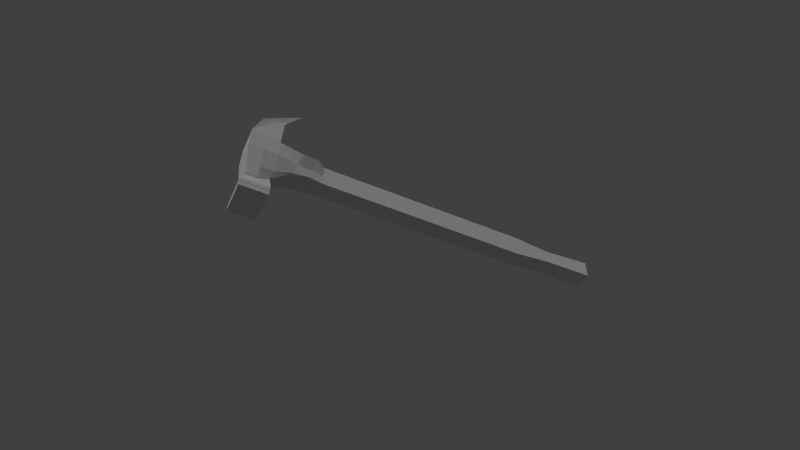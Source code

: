# Source: humer.blend  (saved by Blender 2.58.0; exported with 4.5.12 LTS)
import bpy
from mathutils import Matrix  # noqa: F401  (used for matrix-valued properties, if any)

bpy.ops.wm.read_factory_settings(use_empty=True)
scene = bpy.context.scene
scene.name = 'Scene'

# ---- collections
col_collection_1 = bpy.data.collections.new('Collection 1'); scene.collection.children.link(col_collection_1)

# ---- materials (node trees are filled in below, after node groups)
mat_material = bpy.data.materials.new('Material')
mat_material.alpha_threshold = 0.0
mat_material.use_transparent_shadow = False
mat_material.roughness = 0.5
mat_material.line_color = (0.0, 0.0, 0.0, 1.0)

# ---- material node trees

# ---- world
world_world = bpy.data.worlds.new('World'); scene.world = world_world
world_world.color = (0.05088, 0.05088, 0.05088)
world_world.use_sun_shadow = False
world_world.sun_shadow_jitter_overblur = 0.0
world_world.cycles.sampling_method = 'MANUAL'
world_world.cycles.sample_map_resolution = 256

# ---- cameras
cam_camera = bpy.data.cameras.new('Camera')
cam_camera.clip_end = 100.0
cam_camera.lens = 35.0
cam_camera.ortho_scale = 7.314
cam_camera.dof.focus_distance = 0.0
cam_camera.dof.aperture_fstop = 128.0

# ---- lights
light_spot = bpy.data.lights.new('Spot', 'SPOT')
light_spot.transmission_factor = 0.0
light_spot.energy = 100.0
light_spot.shadow_buffer_clip_start = 0.5
light_spot.shadow_soft_size = 1.0
light_spot.shadow_maximum_resolution = 0.006
light_spot.use_absolute_resolution = True
light_spot.show_cone = True
light_spot.cycles.use_multiple_importance_sampling = False
light_hemi = bpy.data.lights.new('Hemi', 'SUN')
light_hemi.transmission_factor = 0.0
light_hemi.angle = 1.571
light_hemi.energy = 1.0
light_hemi.shadow_buffer_clip_start = 0.5
light_hemi.shadow_soft_size = 1.0
light_hemi.shadow_cascade_max_distance = 1000.0
light_hemi.cycles.use_multiple_importance_sampling = False

# ---- meshes
me_cube = bpy.data.meshes.new('Cube')
me_cube.from_pydata([(-1.0, -1.783, 4.778), (-0.7465, 2.782, 4.658), (1.0, -1.783, 4.778), (0.7568, 2.768, 4.663), (-1.0, -1.375, 3.853), (-0.4871, 2.213, 3.913), (1.0, -1.375, 3.853), (0.4856, 2.213, 3.913), (-0.4521, -6.061, 3.281), (0.376, -6.061, 3.281), (1.008, -3.402, 4.523), (-0.9924, -3.402, 4.523), (0.7237, -3.942, 3.809), (-0.7574, -3.942, 3.809), (1.003, -2.5, 4.665), (-0.9966, -2.5, 4.665), (0.5645, -4.496, 3.7), (-0.6176, -4.496, 3.7), (1.005, -2.913, 4.6), (-0.9947, -2.913, 4.6), (-0.5782, -0.9029, 2.322), (-0.5782, 0.9029, 2.322), (0.5782, -0.9029, 2.322), (0.5782, 0.9029, 2.322), (-0.9597, -0.9694, 2.558), (-0.6959, 0.8693, 2.774), (0.9597, -0.9694, 2.558), (0.6959, 0.8693, 2.774), (-1.125, -0.7605, 3.058), (-0.5863, 1.135, 3.318), (1.125, -0.7605, 3.058), (0.5863, 1.135, 3.318), (-1.0, 0.05945, 4.778), (1.0, 0.05944, 4.778), (-1.0, 0.05945, 3.853), (1.0, 0.05944, 3.853), (-0.5782, 0.0301, 2.322), (0.5782, 0.0301, 2.322), (-0.6959, 0.03829, 2.749), (0.6959, 0.03829, 2.749), (-0.8155, 0.0466, 3.183), (0.8155, 0.0466, 3.183), (-0.5376, 3.473, 4.054), (1.028, 2.861, 3.762), (-1.0, -1.783, 4.286), (-0.7465, 2.782, 4.291), (1.0, -1.783, 4.286), (0.7568, 2.768, 4.291), (0.6716, -4.816, 3.862), (-0.7049, -4.816, 3.862), (0.8546, -3.267, 4.209), (-0.8694, -3.267, 4.209), (0.7708, -3.755, 4.121), (-0.7941, -3.755, 4.121), (-1.0, 0.05945, 4.286), (1.0, 0.05944, 4.286), (-5.066e-07, -1.783, 4.778), (4.041e-07, 2.782, 4.658), (-4.943e-07, -1.375, 3.853), (-0.0007553, 2.213, 3.913), (-0.03805, -6.061, 3.281), (0.007648, -3.402, 4.523), (-0.01685, -3.942, 3.809), (0.003386, -2.5, 4.665), (-0.02655, -4.496, 3.7), (0.005337, -2.913, 4.6), (-2.98e-07, -0.9029, 2.322), (8.941e-08, 0.9029, 2.322), (-8.261e-07, -0.9694, 2.558), (1.226e-07, 0.8693, 2.774), (-9.014e-07, -0.7605, 3.058), (2.523e-07, 1.135, 3.318), (-1.192e-07, 0.05944, 4.778), (-0.0448, 2.861, 3.762), (-0.01666, -4.816, 3.862), (-0.8403, 1.775, 4.702), (0.8403, 1.775, 4.702), (-0.708, 1.653, 3.856), (0.708, 1.653, 3.856), (-0.5782, 0.5801, 2.322), (0.5782, 0.5801, 2.322), (-0.6959, 0.738, 2.749), (0.6959, 0.738, 2.749), (-0.671, 1.021, 3.252), (0.671, 1.021, 3.252), (-0.8403, 1.775, 4.289), (0.8403, 1.775, 4.289), (2.106e-07, 1.775, 4.702), (0.7803, 3.177, 3.898), (-0.0448, 3.177, 3.898), (-0.8699, 3.177, 3.898), (0.6757, 2.874, 4.623), (-0.0007553, 2.874, 4.623), (-0.6772, 2.874, 4.623), (0.4856, 2.284, 3.92), (0.6757, 2.874, 4.29), (-0.4871, 2.284, 3.92), (-0.6772, 2.874, 4.29), (1.138, 4.076, 4.322), (1.138, 4.076, 3.898), (1.138, 4.076, 4.804), (-1.228, 4.076, 3.898), (-1.228, 4.076, 4.322), (-1.228, 4.076, 4.804), (-0.0448, 4.076, 3.898), (-0.0448, 4.076, 4.804), (-0.8699, 3.177, 4.661), (-0.0448, 3.177, 4.661), (0.7803, 3.177, 4.661), (-0.8699, 3.177, 4.255), (0.7803, 3.177, 4.255), (-0.0448, 4.369, 4.804), (-1.228, 4.369, 4.804), (-0.0448, 4.369, 3.898), (-1.228, 4.369, 3.898), (-1.228, 4.369, 4.322), (0.5782, 0.9029, 2.322), (0.5782, 0.5801, 2.322), (0.5782, 0.0301, 2.322), (-0.5782, 0.0301, 2.322), (-0.5782, 0.5801, 2.322), (-0.5782, 0.9029, 2.322), (8.941e-08, 0.9029, 2.322), (0.5782, -0.9029, 2.322), (-2.98e-07, -0.9029, 2.322), (-0.5782, -0.9029, 2.322), (-0.5782, -0.9029, -4.721), (-0.5782, 0.03009, -4.721), (0.5782, 0.03009, -4.721), (0.5782, -0.9029, -4.721), (-2.825e-07, -0.9029, -4.721), (-0.5782, 0.9029, -4.721), (1.05e-07, 0.9029, -4.721), (0.5782, 0.9029, -4.721), (-0.5782, 0.5801, -4.721), (0.5782, 0.5801, -4.721), (0.5782, 0.01927, -5.903), (0.5782, -0.5782, -5.903), (0.7106, -0.7106, -7.459), (0.7106, 0.02368, -7.459), (-0.5782, -0.5782, -5.903), (-0.5782, 0.01927, -5.903), (-0.7106, 0.02368, -7.459), (-0.7106, -0.7106, -7.459), (-2.825e-07, -0.5782, -5.903), (-4.405e-08, -0.7106, -7.459), (0.7106, 0.7106, -7.459), (1.05e-07, 0.7106, -7.459), (1.05e-07, 0.5782, -5.903), (0.5782, 0.5782, -5.903), (-0.7106, 0.7106, -7.459), (-0.5782, 0.5782, -5.903), (1.556e-08, 0.02368, -7.459), (0.7106, 0.4566, -7.459), (0.5782, 0.3715, -5.903), (-0.5782, 0.3715, -5.903), (-0.7106, 0.4566, -7.459), (7.19e-08, 0.4566, -7.459), (-1.205, 4.437, 3.898), (-1.205, 4.437, 4.322), (-1.205, 4.437, 4.804), (-0.02187, 4.437, 3.898), (-0.02187, 4.145, 3.898), (-0.02187, 4.437, 4.804), (-0.02187, 4.145, 4.804), (1.161, 4.145, 4.804), (1.161, 4.145, 3.898), (1.161, 4.145, 4.322), (-0.02187, 4.437, 4.804), (1.161, 4.437, 4.804), (1.161, 4.786, 4.804), (-0.02187, 4.786, 4.804), (1.161, 4.437, 4.804), (-0.02187, 4.786, 4.804), (1.161, 4.786, 4.804), (-1.205, 4.786, 4.322), (-0.02187, 4.786, 4.322), (-0.02187, 4.786, 3.898), (-1.205, 4.786, 3.898), (1.161, 4.786, 4.322), (1.161, 4.786, 3.898), (-1.205, 4.786, 4.804), (1.161, 4.437, 4.322), (1.161, 4.437, 3.898)], [], [(24, 38, 36, 20), (39, 26, 22, 37), (28, 40, 38, 24), (4, 34, 40, 28), (41, 30, 26, 39), (35, 6, 30, 41), (14, 50, 46, 2), (50, 12, 6, 46), (13, 51, 44, 4), (0, 44, 51, 15), (18, 52, 50, 14), (52, 16, 12, 50), (10, 48, 52, 18), (48, 9, 16, 52), (17, 53, 51, 13), (53, 19, 15, 51), (8, 49, 53, 17), (49, 11, 19, 53), (44, 0, 32, 54), (54, 34, 4, 44), (2, 46, 55, 33), (46, 6, 35, 55), (12, 62, 58, 6), (62, 13, 4, 58), (56, 0, 15, 63), (63, 14, 2, 56), (16, 64, 62, 12), (64, 17, 13, 62), (9, 60, 64, 16), (60, 8, 17, 64), (19, 65, 63, 15), (65, 18, 14, 63), (11, 61, 65, 19), (61, 10, 18, 65), (26, 68, 66, 22), (68, 24, 20, 66), (25, 69, 67, 21), (69, 27, 23, 67), (30, 70, 68, 26), (70, 28, 24, 68), (6, 58, 70, 30), (58, 4, 28, 70), (29, 71, 69, 25), (71, 31, 27, 69), (5, 59, 71, 29), (59, 7, 31, 71), (0, 56, 72, 32), (56, 2, 33, 72), (42, 73, 59, 5), (73, 43, 7, 59), (48, 74, 60, 9), (74, 49, 8, 60), (10, 61, 74, 48), (61, 11, 49, 74), (38, 81, 79, 36), (81, 25, 21, 79), (27, 82, 80, 23), (82, 39, 37, 80), (40, 83, 81, 38), (83, 29, 25, 81), (34, 77, 83, 40), (77, 5, 29, 83), (31, 84, 82, 27), (84, 41, 39, 82), (7, 78, 84, 31), (78, 35, 41, 84), (45, 85, 75, 1), (85, 54, 32, 75), (5, 77, 85, 45), (77, 34, 54, 85), (55, 86, 76, 33), (86, 47, 3, 76), (35, 78, 86, 55), (78, 7, 47, 86), (72, 87, 75, 32), (87, 57, 1, 75), (33, 76, 87, 72), (76, 3, 57, 87), (43, 73, 89, 88), (73, 42, 90, 89), (57, 3, 91, 92), (1, 57, 92, 93), (47, 7, 94, 95), (3, 47, 95, 91), (5, 45, 97, 96), (45, 1, 93, 97), (7, 43, 88, 94), (42, 5, 96, 90), (105, 103, 106, 107), (100, 105, 107, 108), (107, 106, 93, 92), (108, 107, 92, 91), (104, 99, 88, 89), (101, 104, 89, 90), (102, 101, 90, 109), (103, 102, 109, 106), (109, 90, 96, 97), (106, 109, 97, 93), (98, 100, 108, 110), (99, 98, 110, 88), (110, 108, 91, 95), (88, 110, 95, 94), (103, 105, 111, 112), (104, 101, 114, 113), (102, 103, 112, 115), (101, 102, 115, 114), (23, 80, 117, 116), (80, 37, 118, 117), (36, 79, 120, 119), (79, 21, 121, 120), (67, 23, 116, 122), (21, 67, 122, 121), (22, 66, 124, 123), (66, 20, 125, 124), (37, 22, 123, 118), (20, 36, 119, 125), (125, 119, 127, 126), (118, 123, 129, 128), (124, 125, 126, 130), (123, 124, 130, 129), (121, 122, 132, 131), (122, 116, 133, 132), (120, 121, 131, 134), (119, 120, 134, 127), (117, 118, 128, 135), (116, 117, 135, 133), (136, 137, 138, 139), (140, 141, 142, 143), (126, 127, 141, 140), (128, 129, 137, 136), (137, 144, 145, 138), (144, 140, 143, 145), (146, 147, 148, 149), (147, 150, 151, 148), (129, 130, 144, 137), (130, 126, 140, 144), (131, 132, 148, 151), (132, 133, 149, 148), (138, 145, 152, 139), (145, 143, 142, 152), (153, 146, 149, 154), (154, 136, 139, 153), (141, 155, 156, 142), (155, 151, 150, 156), (127, 134, 155, 141), (134, 131, 151, 155), (133, 135, 154, 149), (135, 128, 136, 154), (152, 157, 153, 139), (146, 153, 157, 147), (142, 156, 157, 152), (156, 150, 147, 157), (114, 115, 159, 158), (115, 112, 160, 159), (113, 114, 158, 161), (104, 113, 161, 162), (112, 111, 163, 160), (111, 105, 164, 163), (105, 100, 165, 164), (99, 104, 162, 166), (100, 98, 167, 165), (98, 99, 166, 167), (168, 169, 170, 171), (163, 172, 169, 168), (173, 163, 168, 171), (172, 174, 170, 169), (174, 173, 171, 170), (175, 176, 177, 178), (176, 179, 180, 177), (181, 173, 176, 175), (173, 174, 179, 176), (182, 183, 180, 179), (172, 182, 179, 174), (158, 159, 175, 178), (159, 160, 181, 175), (161, 158, 178, 177), (183, 161, 177, 180), (160, 163, 173, 181), (167, 166, 183, 182), (165, 167, 182, 172), (166, 162, 161, 183), (164, 165, 172, 163)])
me_cube.materials.append(mat_material)
me_cube.use_remesh_preserve_volume = False
me_cube.use_remesh_preserve_attributes = False
me_cube.use_mirror_vertex_groups = False
me_cube.update()

# ---- objects
ob_spot = bpy.data.objects.new('Spot', light_spot)
ob_hemi = bpy.data.objects.new('Hemi', light_hemi)
ob_cube = bpy.data.objects.new('Cube', me_cube)
ob_camera = bpy.data.objects.new('Camera', cam_camera)

# ---- transforms, parenting, visibility, modifiers, constraints
ob_spot.location = (10.28, 14.83, 16.0)
ob_spot.rotation_euler = (-1.034, 0.3009, -0.2585)
ob_spot.lineart.crease_threshold = 0.0
ob_hemi.location = (-10.05, -7.653, 7.134)
ob_hemi.rotation_euler = (0.2521, -0.4886, -0.5124)
ob_hemi.lineart.crease_threshold = 0.0
ob_cube.location = (0.3286, -0.07805, 0.8524)
ob_cube.rotation_euler = (-0.6453, 1.01, 3.363)
ob_cube.scale = (0.209, 0.1714, 0.4249)
ob_cube.lock_rotations_4d = False
ob_cube.empty_display_type = 'ARROWS'
ob_cube.lineart.crease_threshold = 0.0
ob_camera.location = (7.481, -6.508, 5.344)
ob_camera.rotation_euler = (1.109, 0.01082, 0.8149)
ob_camera.lock_rotations_4d = False
ob_camera.empty_display_type = 'ARROWS'
ob_camera.color = (0.0, 0.0, 0.0, 0.0)
ob_camera.display_type = 'WIRE'
ob_camera.lineart.crease_threshold = 0.0

# ---- collection membership
col_collection_1.objects.link(ob_spot)
col_collection_1.objects.link(ob_hemi)
col_collection_1.objects.link(ob_cube)
col_collection_1.objects.link(ob_camera)

# ---- scene / render settings (as saved in the file)
scene.camera = ob_camera
scene.frame_start = 1; scene.frame_end = 250; scene.frame_set(1)
scene.render.engine = 'BLENDER_EEVEE_NEXT'
scene.render.image_settings.color_mode = 'RGB'
scene.render.image_settings.compression = 90
scene.render.resolution_percentage = 50
scene.render.dither_intensity = 0.0
scene.render.bake_margin = 2
scene.render.bake_bias = 0.0
scene.cycles.use_denoising = False
scene.cycles.samples = 10
scene.cycles.sampling_pattern = 'TABULATED_SOBOL'
scene.cycles.light_sampling_threshold = 0.0
scene.cycles.use_adaptive_sampling = False
scene.cycles.use_light_tree = False
scene.cycles.blur_glossy = 0.0
scene.cycles.volume_bounces = 1
scene.cycles.pixel_filter_type = 'GAUSSIAN'
scene.cycles.sample_clamp_indirect = 0.0
scene.view_settings.view_transform = 'Standard'
bpy.context.view_layer.update()
